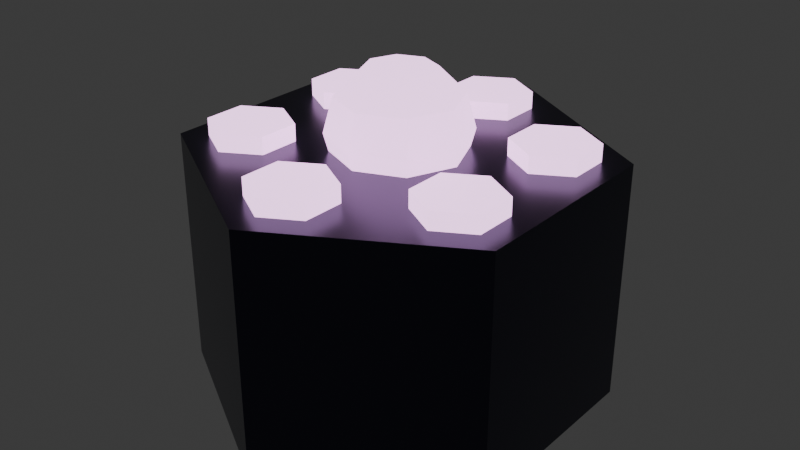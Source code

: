 # Source: enemy_spawner.blend  (saved by Blender 4.3.34; exported with 4.5.12 LTS)
import bpy
from mathutils import Matrix  # noqa: F401  (used for matrix-valued properties, if any)

bpy.ops.wm.read_factory_settings(use_empty=True)
scene = bpy.context.scene
scene.name = 'Scene'

# ---- collections
col_collection = bpy.data.collections.new('Collection'); scene.collection.children.link(col_collection)

# ---- materials (node trees are filled in below, after node groups)
mat_darkmetal = bpy.data.materials.new('DarkMetal')
mat_enemyhive = bpy.data.materials.new('EnemyHive')

# ---- material node trees
mat_darkmetal.use_nodes = True; mat_darkmetal.node_tree.nodes.clear()
_N = mat_darkmetal.node_tree.nodes; _L = mat_darkmetal.node_tree.links
n0 = _N.new('ShaderNodeBsdfPrincipled'); n0.name = 'Principled BSDF'; n0.location = (10, 300)
n0.inputs[0].default_value = (0.05, 0.05, 0.08, 1.0)
n0.inputs[1].default_value = 0.9
n0.inputs[2].default_value = 0.3
n1 = _N.new('ShaderNodeOutputMaterial'); n1.name = 'Material Output'; n1.location = (300, 300)
_L.new(n0.outputs[0], n1.inputs[0])
n1.is_active_output = True
mat_enemyhive.use_nodes = True; mat_enemyhive.node_tree.nodes.clear()
_N = mat_enemyhive.node_tree.nodes; _L = mat_enemyhive.node_tree.links
n0 = _N.new('ShaderNodeBsdfPrincipled'); n0.name = 'Principled BSDF'; n0.location = (10, 300)
n0.inputs[0].default_value = (0.8, 0.4, 0.8, 1.0)
n0.inputs[27].default_value = (0.9, 0.5, 0.9, 1.0)
n0.inputs[28].default_value = 2.5
n1 = _N.new('ShaderNodeOutputMaterial'); n1.name = 'Material Output'; n1.location = (300, 300)
_L.new(n0.outputs[0], n1.inputs[0])
n1.is_active_output = True

# ---- world
world_world = bpy.data.worlds.new('World'); scene.world = world_world
world_world.use_nodes = True; world_world.node_tree.nodes.clear()
_N = world_world.node_tree.nodes; _L = world_world.node_tree.links
n0 = _N.new('ShaderNodeOutputWorld'); n0.name = 'World Output'; n0.location = (300, 300)
n1 = _N.new('ShaderNodeBackground'); n1.name = 'Background'; n1.location = (10, 300)
n1.inputs[0].default_value = (0.05088, 0.05088, 0.05088, 1.0)
_L.new(n1.outputs[0], n0.inputs[0])
n0.is_active_output = True
world_world.color = (0.05088, 0.05088, 0.05088)
world_world.sun_shadow_jitter_overblur = 0.0

# ---- meshes
me_cylinder_158 = bpy.data.meshes.new('Cylinder.158')
me_cylinder_158.from_pydata([(0.0, 0.3, -0.175), (0.0, 0.3, 0.175), (0.2598, 0.15, -0.175), (0.2598, 0.15, 0.175), (0.2598, -0.15, -0.175), (0.2598, -0.15, 0.175), (0.0, -0.3, -0.175), (0.0, -0.3, 0.175), (-0.2598, -0.15, -0.175), (-0.2598, -0.15, 0.175), (-0.2598, 0.15, -0.175), (-0.2598, 0.15, 0.175)], [], [(0, 1, 3, 2), (2, 3, 5, 4), (4, 5, 7, 6), (6, 7, 9, 8), (3, 1, 11, 9, 7, 5), (8, 9, 11, 10), (10, 11, 1, 0), (0, 2, 4, 6, 8, 10)])
_uv = me_cylinder_158.uv_layers.new(name='UVMap')
_uv.uv.foreach_set('vector', [1.0, 0.5, 1.0, 1.0, 0.8333, 1.0, 0.8333, 0.5, 0.8333, 0.5, 0.8333, 1.0, 0.6667, 1.0, 0.6667, 0.5, 0.6667, 0.5, 0.6667, 1.0, 0.5, 1.0, 0.5, 0.5, 0.5, 0.5, 0.5, 1.0, 0.3333, 1.0, 0.3333, 0.5, 0.4578, 0.37, 0.25, 0.49, 0.04215, 0.37, 0.04215, 0.13, 0.25, 0.01, 0.4578, 0.13, 0.3333, 0.5, 0.3333, 1.0, 0.1667, 1.0, 0.1667, 0.5, 0.1667, 0.5, 0.1667, 1.0, -8.941e-08, 1.0, -8.941e-08, 0.5, 0.75, 0.49, 0.9578, 0.37, 0.9578, 0.13, 0.75, 0.01, 0.5422, 0.13, 0.5422, 0.37])
me_cylinder_158.materials.append(mat_darkmetal)
me_cylinder_158.update()
me_cylinder_159 = bpy.data.meshes.new('Cylinder.159')
me_cylinder_159.from_pydata([(0.0, 0.06, -0.05), (0.0, 0.06, 0.05), (0.05196, 0.03, -0.05), (0.05196, 0.03, 0.05), (0.05196, -0.03, -0.05), (0.05196, -0.03, 0.05), (0.0, -0.06, -0.05), (0.0, -0.06, 0.05), (-0.05196, -0.03, -0.05), (-0.05196, -0.03, 0.05), (-0.05196, 0.03, -0.05), (-0.05196, 0.03, 0.05)], [], [(0, 1, 3, 2), (2, 3, 5, 4), (4, 5, 7, 6), (6, 7, 9, 8), (3, 1, 11, 9, 7, 5), (8, 9, 11, 10), (10, 11, 1, 0), (0, 2, 4, 6, 8, 10)])
_uv = me_cylinder_159.uv_layers.new(name='UVMap')
_uv.uv.foreach_set('vector', [1.0, 0.5, 1.0, 1.0, 0.8333, 1.0, 0.8333, 0.5, 0.8333, 0.5, 0.8333, 1.0, 0.6667, 1.0, 0.6667, 0.5, 0.6667, 0.5, 0.6667, 1.0, 0.5, 1.0, 0.5, 0.5, 0.5, 0.5, 0.5, 1.0, 0.3333, 1.0, 0.3333, 0.5, 0.4578, 0.37, 0.25, 0.49, 0.04215, 0.37, 0.04215, 0.13, 0.25, 0.01, 0.4578, 0.13, 0.3333, 0.5, 0.3333, 1.0, 0.1667, 1.0, 0.1667, 0.5, 0.1667, 0.5, 0.1667, 1.0, -8.941e-08, 1.0, -8.941e-08, 0.5, 0.75, 0.49, 0.9578, 0.37, 0.9578, 0.13, 0.75, 0.01, 0.5422, 0.13, 0.5422, 0.37])
me_cylinder_159.materials.append(mat_enemyhive)
me_cylinder_159.update()
me_cylinder_160 = bpy.data.meshes.new('Cylinder.160')
me_cylinder_160.from_pydata([(0.0, 0.06, -0.05), (0.0, 0.06, 0.05), (0.05196, 0.03, -0.05), (0.05196, 0.03, 0.05), (0.05196, -0.03, -0.05), (0.05196, -0.03, 0.05), (0.0, -0.06, -0.05), (0.0, -0.06, 0.05), (-0.05196, -0.03, -0.05), (-0.05196, -0.03, 0.05), (-0.05196, 0.03, -0.05), (-0.05196, 0.03, 0.05)], [], [(0, 1, 3, 2), (2, 3, 5, 4), (4, 5, 7, 6), (6, 7, 9, 8), (3, 1, 11, 9, 7, 5), (8, 9, 11, 10), (10, 11, 1, 0), (0, 2, 4, 6, 8, 10)])
_uv = me_cylinder_160.uv_layers.new(name='UVMap')
_uv.uv.foreach_set('vector', [1.0, 0.5, 1.0, 1.0, 0.8333, 1.0, 0.8333, 0.5, 0.8333, 0.5, 0.8333, 1.0, 0.6667, 1.0, 0.6667, 0.5, 0.6667, 0.5, 0.6667, 1.0, 0.5, 1.0, 0.5, 0.5, 0.5, 0.5, 0.5, 1.0, 0.3333, 1.0, 0.3333, 0.5, 0.4578, 0.37, 0.25, 0.49, 0.04215, 0.37, 0.04215, 0.13, 0.25, 0.01, 0.4578, 0.13, 0.3333, 0.5, 0.3333, 1.0, 0.1667, 1.0, 0.1667, 0.5, 0.1667, 0.5, 0.1667, 1.0, -8.941e-08, 1.0, -8.941e-08, 0.5, 0.75, 0.49, 0.9578, 0.37, 0.9578, 0.13, 0.75, 0.01, 0.5422, 0.13, 0.5422, 0.37])
me_cylinder_160.materials.append(mat_enemyhive)
me_cylinder_160.update()
me_cylinder_161 = bpy.data.meshes.new('Cylinder.161')
me_cylinder_161.from_pydata([(0.0, 0.06, -0.05), (0.0, 0.06, 0.05), (0.05196, 0.03, -0.05), (0.05196, 0.03, 0.05), (0.05196, -0.03, -0.05), (0.05196, -0.03, 0.05), (0.0, -0.06, -0.05), (0.0, -0.06, 0.05), (-0.05196, -0.03, -0.05), (-0.05196, -0.03, 0.05), (-0.05196, 0.03, -0.05), (-0.05196, 0.03, 0.05)], [], [(0, 1, 3, 2), (2, 3, 5, 4), (4, 5, 7, 6), (6, 7, 9, 8), (3, 1, 11, 9, 7, 5), (8, 9, 11, 10), (10, 11, 1, 0), (0, 2, 4, 6, 8, 10)])
_uv = me_cylinder_161.uv_layers.new(name='UVMap')
_uv.uv.foreach_set('vector', [1.0, 0.5, 1.0, 1.0, 0.8333, 1.0, 0.8333, 0.5, 0.8333, 0.5, 0.8333, 1.0, 0.6667, 1.0, 0.6667, 0.5, 0.6667, 0.5, 0.6667, 1.0, 0.5, 1.0, 0.5, 0.5, 0.5, 0.5, 0.5, 1.0, 0.3333, 1.0, 0.3333, 0.5, 0.4578, 0.37, 0.25, 0.49, 0.04215, 0.37, 0.04215, 0.13, 0.25, 0.01, 0.4578, 0.13, 0.3333, 0.5, 0.3333, 1.0, 0.1667, 1.0, 0.1667, 0.5, 0.1667, 0.5, 0.1667, 1.0, -8.941e-08, 1.0, -8.941e-08, 0.5, 0.75, 0.49, 0.9578, 0.37, 0.9578, 0.13, 0.75, 0.01, 0.5422, 0.13, 0.5422, 0.37])
me_cylinder_161.materials.append(mat_enemyhive)
me_cylinder_161.update()
me_cylinder_162 = bpy.data.meshes.new('Cylinder.162')
me_cylinder_162.from_pydata([(0.0, 0.06, -0.05), (0.0, 0.06, 0.05), (0.05196, 0.03, -0.05), (0.05196, 0.03, 0.05), (0.05196, -0.03, -0.05), (0.05196, -0.03, 0.05), (0.0, -0.06, -0.05), (0.0, -0.06, 0.05), (-0.05196, -0.03, -0.05), (-0.05196, -0.03, 0.05), (-0.05196, 0.03, -0.05), (-0.05196, 0.03, 0.05)], [], [(0, 1, 3, 2), (2, 3, 5, 4), (4, 5, 7, 6), (6, 7, 9, 8), (3, 1, 11, 9, 7, 5), (8, 9, 11, 10), (10, 11, 1, 0), (0, 2, 4, 6, 8, 10)])
_uv = me_cylinder_162.uv_layers.new(name='UVMap')
_uv.uv.foreach_set('vector', [1.0, 0.5, 1.0, 1.0, 0.8333, 1.0, 0.8333, 0.5, 0.8333, 0.5, 0.8333, 1.0, 0.6667, 1.0, 0.6667, 0.5, 0.6667, 0.5, 0.6667, 1.0, 0.5, 1.0, 0.5, 0.5, 0.5, 0.5, 0.5, 1.0, 0.3333, 1.0, 0.3333, 0.5, 0.4578, 0.37, 0.25, 0.49, 0.04215, 0.37, 0.04215, 0.13, 0.25, 0.01, 0.4578, 0.13, 0.3333, 0.5, 0.3333, 1.0, 0.1667, 1.0, 0.1667, 0.5, 0.1667, 0.5, 0.1667, 1.0, -8.941e-08, 1.0, -8.941e-08, 0.5, 0.75, 0.49, 0.9578, 0.37, 0.9578, 0.13, 0.75, 0.01, 0.5422, 0.13, 0.5422, 0.37])
me_cylinder_162.materials.append(mat_enemyhive)
me_cylinder_162.update()
me_cylinder_163 = bpy.data.meshes.new('Cylinder.163')
me_cylinder_163.from_pydata([(0.0, 0.06, -0.05), (0.0, 0.06, 0.05), (0.05196, 0.03, -0.05), (0.05196, 0.03, 0.05), (0.05196, -0.03, -0.05), (0.05196, -0.03, 0.05), (0.0, -0.06, -0.05), (0.0, -0.06, 0.05), (-0.05196, -0.03, -0.05), (-0.05196, -0.03, 0.05), (-0.05196, 0.03, -0.05), (-0.05196, 0.03, 0.05)], [], [(0, 1, 3, 2), (2, 3, 5, 4), (4, 5, 7, 6), (6, 7, 9, 8), (3, 1, 11, 9, 7, 5), (8, 9, 11, 10), (10, 11, 1, 0), (0, 2, 4, 6, 8, 10)])
_uv = me_cylinder_163.uv_layers.new(name='UVMap')
_uv.uv.foreach_set('vector', [1.0, 0.5, 1.0, 1.0, 0.8333, 1.0, 0.8333, 0.5, 0.8333, 0.5, 0.8333, 1.0, 0.6667, 1.0, 0.6667, 0.5, 0.6667, 0.5, 0.6667, 1.0, 0.5, 1.0, 0.5, 0.5, 0.5, 0.5, 0.5, 1.0, 0.3333, 1.0, 0.3333, 0.5, 0.4578, 0.37, 0.25, 0.49, 0.04215, 0.37, 0.04215, 0.13, 0.25, 0.01, 0.4578, 0.13, 0.3333, 0.5, 0.3333, 1.0, 0.1667, 1.0, 0.1667, 0.5, 0.1667, 0.5, 0.1667, 1.0, -8.941e-08, 1.0, -8.941e-08, 0.5, 0.75, 0.49, 0.9578, 0.37, 0.9578, 0.13, 0.75, 0.01, 0.5422, 0.13, 0.5422, 0.37])
me_cylinder_163.materials.append(mat_enemyhive)
me_cylinder_163.update()
me_cylinder_164 = bpy.data.meshes.new('Cylinder.164')
me_cylinder_164.from_pydata([(0.0, 0.06, -0.05), (0.0, 0.06, 0.05), (0.05196, 0.03, -0.05), (0.05196, 0.03, 0.05), (0.05196, -0.03, -0.05), (0.05196, -0.03, 0.05), (0.0, -0.06, -0.05), (0.0, -0.06, 0.05), (-0.05196, -0.03, -0.05), (-0.05196, -0.03, 0.05), (-0.05196, 0.03, -0.05), (-0.05196, 0.03, 0.05)], [], [(0, 1, 3, 2), (2, 3, 5, 4), (4, 5, 7, 6), (6, 7, 9, 8), (3, 1, 11, 9, 7, 5), (8, 9, 11, 10), (10, 11, 1, 0), (0, 2, 4, 6, 8, 10)])
_uv = me_cylinder_164.uv_layers.new(name='UVMap')
_uv.uv.foreach_set('vector', [1.0, 0.5, 1.0, 1.0, 0.8333, 1.0, 0.8333, 0.5, 0.8333, 0.5, 0.8333, 1.0, 0.6667, 1.0, 0.6667, 0.5, 0.6667, 0.5, 0.6667, 1.0, 0.5, 1.0, 0.5, 0.5, 0.5, 0.5, 0.5, 1.0, 0.3333, 1.0, 0.3333, 0.5, 0.4578, 0.37, 0.25, 0.49, 0.04215, 0.37, 0.04215, 0.13, 0.25, 0.01, 0.4578, 0.13, 0.3333, 0.5, 0.3333, 1.0, 0.1667, 1.0, 0.1667, 0.5, 0.1667, 0.5, 0.1667, 1.0, -8.941e-08, 1.0, -8.941e-08, 0.5, 0.75, 0.49, 0.9578, 0.37, 0.9578, 0.13, 0.75, 0.01, 0.5422, 0.13, 0.5422, 0.37])
me_cylinder_164.materials.append(mat_enemyhive)
me_cylinder_164.update()
me_sphere_049 = bpy.data.meshes.new('Sphere.049')
me_sphere_049.from_pydata([(0.03536, 0.03536, 0.0866), (0.06124, 0.06124, 0.05), (0.07071, 0.07071, 0.0), (0.06124, 0.06124, -0.05), (0.03536, 0.03536, -0.0866), (0.05, 0.0, 0.0866), (0.0866, 0.0, 0.05), (0.1, 0.0, 0.0), (0.0866, 0.0, -0.05), (0.05, 0.0, -0.0866), (0.03536, -0.03536, 0.0866), (0.06124, -0.06124, 0.05), (0.07071, -0.07071, 0.0), (0.06124, -0.06124, -0.05), (0.03536, -0.03536, -0.0866), (0.0, -0.05, 0.0866), (0.0, -0.0866, 0.05), (0.0, -0.1, 0.0), (0.0, -0.0866, -0.05), (0.0, -0.05, -0.0866), (0.0, 0.0, 0.1), (-0.03536, -0.03536, 0.0866), (-0.06124, -0.06124, 0.05), (-0.07071, -0.07071, 0.0), (-0.06124, -0.06124, -0.05), (-0.03536, -0.03536, -0.0866), (0.0, 0.0, -0.1), (-0.05, 0.0, 0.0866), (-0.0866, 0.0, 0.05), (-0.1, 0.0, 0.0), (-0.0866, 0.0, -0.05), (-0.05, 0.0, -0.0866), (-0.03536, 0.03536, 0.0866), (-0.06124, 0.06124, 0.05), (-0.07071, 0.07071, 0.0), (-0.06124, 0.06124, -0.05), (-0.03536, 0.03536, -0.0866), (0.0, 0.05, 0.0866), (0.0, 0.0866, 0.05), (0.0, 0.1, 0.0), (0.0, 0.0866, -0.05), (0.0, 0.05, -0.0866)], [], [(40, 39, 2, 3), (38, 37, 0, 1), (41, 40, 3, 4), (39, 38, 1, 2), (37, 20, 0), (26, 41, 4), (4, 3, 8, 9), (2, 1, 6, 7), (0, 20, 5), (26, 4, 9), (3, 2, 7, 8), (1, 0, 5, 6), (9, 8, 13, 14), (7, 6, 11, 12), (5, 20, 10), (26, 9, 14), (8, 7, 12, 13), (6, 5, 10, 11), (14, 13, 18, 19), (12, 11, 16, 17), (10, 20, 15), (26, 14, 19), (13, 12, 17, 18), (11, 10, 15, 16), (17, 16, 22, 23), (15, 20, 21), (26, 19, 25), (18, 17, 23, 24), (16, 15, 21, 22), (19, 18, 24, 25), (21, 20, 27), (26, 25, 31), (24, 23, 29, 30), (22, 21, 27, 28), (25, 24, 30, 31), (23, 22, 28, 29), (26, 31, 36), (30, 29, 34, 35), (28, 27, 32, 33), (31, 30, 35, 36), (29, 28, 33, 34), (27, 20, 32), (26, 36, 41), (35, 34, 39, 40), (33, 32, 37, 38), (36, 35, 40, 41), (34, 33, 38, 39), (32, 20, 37)])
_uv = me_sphere_049.uv_layers.new(name='UVMap')
_uv.uv.foreach_set('vector', [0.75, 0.3333, 0.75, 0.5, 0.625, 0.5, 0.625, 0.3333, 0.75, 0.6667, 0.75, 0.8333, 0.625, 0.8333, 0.625, 0.6667, 0.75, 0.1667, 0.75, 0.3333, 0.625, 0.3333, 0.625, 0.1667, 0.75, 0.5, 0.75, 0.6667, 0.625, 0.6667, 0.625, 0.5, 0.75, 0.8333, 0.6875, 1.0, 0.625, 0.8333, 0.6875, 5.96e-08, 0.75, 0.1667, 0.625, 0.1667, 0.625, 0.1667, 0.625, 0.3333, 0.5, 0.3333, 0.5, 0.1667, 0.625, 0.5, 0.625, 0.6667, 0.5, 0.6667, 0.5, 0.5, 0.625, 0.8333, 0.5625, 1.0, 0.5, 0.8333, 0.5625, 5.96e-08, 0.625, 0.1667, 0.5, 0.1667, 0.625, 0.3333, 0.625, 0.5, 0.5, 0.5, 0.5, 0.3333, 0.625, 0.6667, 0.625, 0.8333, 0.5, 0.8333, 0.5, 0.6667, 0.5, 0.1667, 0.5, 0.3333, 0.375, 0.3333, 0.375, 0.1667, 0.5, 0.5, 0.5, 0.6667, 0.375, 0.6667, 0.375, 0.5, 0.5, 0.8333, 0.4375, 1.0, 0.375, 0.8333, 0.4375, 5.96e-08, 0.5, 0.1667, 0.375, 0.1667, 0.5, 0.3333, 0.5, 0.5, 0.375, 0.5, 0.375, 0.3333, 0.5, 0.6667, 0.5, 0.8333, 0.375, 0.8333, 0.375, 0.6667, 0.375, 0.1667, 0.375, 0.3333, 0.25, 0.3333, 0.25, 0.1667, 0.375, 0.5, 0.375, 0.6667, 0.25, 0.6667, 0.25, 0.5, 0.375, 0.8333, 0.3125, 1.0, 0.25, 0.8333, 0.3125, 5.96e-08, 0.375, 0.1667, 0.25, 0.1667, 0.375, 0.3333, 0.375, 0.5, 0.25, 0.5, 0.25, 0.3333, 0.375, 0.6667, 0.375, 0.8333, 0.25, 0.8333, 0.25, 0.6667, 0.25, 0.5, 0.25, 0.6667, 0.125, 0.6667, 0.125, 0.5, 0.25, 0.8333, 0.1875, 1.0, 0.125, 0.8333, 0.1875, 5.96e-08, 0.25, 0.1667, 0.125, 0.1667, 0.25, 0.3333, 0.25, 0.5, 0.125, 0.5, 0.125, 0.3333, 0.25, 0.6667, 0.25, 0.8333, 0.125, 0.8333, 0.125, 0.6667, 0.25, 0.1667, 0.25, 0.3333, 0.125, 0.3333, 0.125, 0.1667, 0.125, 0.8333, 0.0625, 1.0, 0.0, 0.8333, 0.0625, 5.96e-08, 0.125, 0.1667, 0.0, 0.1667, 0.125, 0.3333, 0.125, 0.5, 0.0, 0.5, 0.0, 0.3333, 0.125, 0.6667, 0.125, 0.8333, 0.0, 0.8333, 0.0, 0.6667, 0.125, 0.1667, 0.125, 0.3333, 0.0, 0.3333, 0.0, 0.1667, 0.125, 0.5, 0.125, 0.6667, 0.0, 0.6667, 0.0, 0.5, 0.9375, 5.96e-08, 1.0, 0.1667, 0.875, 0.1667, 1.0, 0.3333, 1.0, 0.5, 0.875, 0.5, 0.875, 0.3333, 1.0, 0.6667, 1.0, 0.8333, 0.875, 0.8333, 0.875, 0.6667, 1.0, 0.1667, 1.0, 0.3333, 0.875, 0.3333, 0.875, 0.1667, 1.0, 0.5, 1.0, 0.6667, 0.875, 0.6667, 0.875, 0.5, 1.0, 0.8333, 0.9375, 1.0, 0.875, 0.8333, 0.8125, 5.96e-08, 0.875, 0.1667, 0.75, 0.1667, 0.875, 0.3333, 0.875, 0.5, 0.75, 0.5, 0.75, 0.3333, 0.875, 0.6667, 0.875, 0.8333, 0.75, 0.8333, 0.75, 0.6667, 0.875, 0.1667, 0.875, 0.3333, 0.75, 0.3333, 0.75, 0.1667, 0.875, 0.5, 0.875, 0.6667, 0.75, 0.6667, 0.75, 0.5, 0.875, 0.8333, 0.8125, 1.0, 0.75, 0.8333])
me_sphere_049.materials.append(mat_enemyhive)
me_sphere_049.update()

# ---- objects
ob_hivebody = bpy.data.objects.new('HiveBody', me_cylinder_158)
ob_cell1 = bpy.data.objects.new('Cell1', me_cylinder_159)
ob_cell2 = bpy.data.objects.new('Cell2', me_cylinder_160)
ob_cell3 = bpy.data.objects.new('Cell3', me_cylinder_161)
ob_cell4 = bpy.data.objects.new('Cell4', me_cylinder_162)
ob_cell5 = bpy.data.objects.new('Cell5', me_cylinder_163)
ob_cell6 = bpy.data.objects.new('Cell6', me_cylinder_164)
ob_spawnpoint = bpy.data.objects.new('SpawnPoint', me_sphere_049)

# ---- transforms, parenting, visibility, modifiers, constraints
ob_hivebody.location = (0.0, 0.0, 0.0)
ob_cell1.location = (0.0, 0.2, 0.15)
ob_cell2.location = (0.1732, 0.1, 0.15)
ob_cell3.location = (0.1732, -0.1, 0.15)
ob_cell4.location = (2.449e-17, -0.2, 0.15)
ob_cell5.location = (-0.1732, -0.1, 0.15)
ob_cell6.location = (-0.1732, 0.1, 0.15)
ob_spawnpoint.location = (0.0, 0.0, 0.2)

# ---- collection membership
col_collection.objects.link(ob_hivebody)
col_collection.objects.link(ob_cell1)
col_collection.objects.link(ob_cell2)
col_collection.objects.link(ob_cell3)
col_collection.objects.link(ob_cell4)
col_collection.objects.link(ob_cell5)
col_collection.objects.link(ob_cell6)
col_collection.objects.link(ob_spawnpoint)

# ---- scene / render settings (as saved in the file)
scene.frame_start = 1; scene.frame_end = 250; scene.frame_set(1)
scene.render.engine = 'BLENDER_EEVEE_NEXT'
bpy.context.view_layer.update()

# ---- added for rendering (the .blend has no active camera): camera
cam_auto = bpy.data.cameras.new('AutoCamera')
cam_auto.lens = 50.0
cam_auto.sensor_width = 36.0
cam_auto.clip_end = 1000.0
ob_auto_camera = bpy.data.objects.new('AutoCamera', cam_auto)
scene.collection.objects.link(ob_auto_camera)
ob_auto_camera.location = (0.855833, -1.027, 0.747166)
ob_auto_camera.rotation_euler = (1.09748, -7.21219e-08, 0.694738)
scene.camera = ob_auto_camera
bpy.context.view_layer.update()
